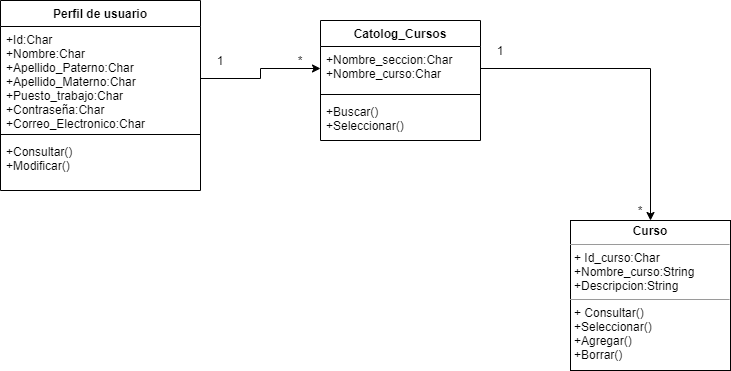

The diagram above was exported from draw.io. Its source (the exported page's mxGraphModel, read from the mxfile embedded in the PNG):
<mxGraphModel dx="890" dy="516" grid="1" gridSize="10" guides="1" tooltips="1" connect="1" arrows="1" fold="1" page="1" pageScale="1" pageWidth="827" pageHeight="1169" math="0" shadow="0">
  <root>
    <mxCell id="0" />
    <mxCell id="1" parent="0" />
    <mxCell id="2" value="Perfil de usuario" style="swimlane;fontStyle=1;align=center;verticalAlign=top;childLayout=stackLayout;horizontal=1;startSize=26;horizontalStack=0;resizeParent=1;resizeParentMax=0;resizeLast=0;collapsible=1;marginBottom=0;" vertex="1" parent="1">
      <mxGeometry x="40" y="50" width="200" height="190" as="geometry" />
    </mxCell>
    <mxCell id="3" value="+Id:Char&#10;+Nombre:Char&#10;+Apellido_Paterno:Char&#10;+Apellido_Materno:Char&#10;+Puesto_trabajo:Char&#10;+Contraseña:Char&#10;+Correo_Electronico:Char" style="text;strokeColor=none;fillColor=none;align=left;verticalAlign=top;spacingLeft=4;spacingRight=4;overflow=hidden;rotatable=0;points=[[0,0.5],[1,0.5]];portConstraint=eastwest;" vertex="1" parent="2">
      <mxGeometry y="26" width="200" height="104" as="geometry" />
    </mxCell>
    <mxCell id="4" value="" style="line;strokeWidth=1;fillColor=none;align=left;verticalAlign=middle;spacingTop=-1;spacingLeft=3;spacingRight=3;rotatable=0;labelPosition=right;points=[];portConstraint=eastwest;" vertex="1" parent="2">
      <mxGeometry y="130" width="200" height="8" as="geometry" />
    </mxCell>
    <mxCell id="5" value="+Consultar()&#10;+Modificar()" style="text;strokeColor=none;fillColor=none;align=left;verticalAlign=top;spacingLeft=4;spacingRight=4;overflow=hidden;rotatable=0;points=[[0,0.5],[1,0.5]];portConstraint=eastwest;" vertex="1" parent="2">
      <mxGeometry y="138" width="200" height="52" as="geometry" />
    </mxCell>
    <mxCell id="6" value="Catolog_Cursos" style="swimlane;fontStyle=1;align=center;verticalAlign=top;childLayout=stackLayout;horizontal=1;startSize=26;horizontalStack=0;resizeParent=1;resizeParentMax=0;resizeLast=0;collapsible=1;marginBottom=0;" vertex="1" parent="1">
      <mxGeometry x="360" y="70" width="160" height="120" as="geometry" />
    </mxCell>
    <mxCell id="7" value="+Nombre_seccion:Char&#10;+Nombre_curso:Char&#10;" style="text;strokeColor=none;fillColor=none;align=left;verticalAlign=top;spacingLeft=4;spacingRight=4;overflow=hidden;rotatable=0;points=[[0,0.5],[1,0.5]];portConstraint=eastwest;" vertex="1" parent="6">
      <mxGeometry y="26" width="160" height="44" as="geometry" />
    </mxCell>
    <mxCell id="8" value="" style="line;strokeWidth=1;fillColor=none;align=left;verticalAlign=middle;spacingTop=-1;spacingLeft=3;spacingRight=3;rotatable=0;labelPosition=right;points=[];portConstraint=eastwest;" vertex="1" parent="6">
      <mxGeometry y="70" width="160" height="8" as="geometry" />
    </mxCell>
    <mxCell id="9" value="+Buscar()&#10;+Seleccionar()" style="text;strokeColor=none;fillColor=none;align=left;verticalAlign=top;spacingLeft=4;spacingRight=4;overflow=hidden;rotatable=0;points=[[0,0.5],[1,0.5]];portConstraint=eastwest;" vertex="1" parent="6">
      <mxGeometry y="78" width="160" height="42" as="geometry" />
    </mxCell>
    <mxCell id="11" value="&lt;p style=&quot;margin: 0px ; margin-top: 4px ; text-align: center&quot;&gt;&lt;b&gt;Curso&lt;/b&gt;&lt;/p&gt;&lt;hr size=&quot;1&quot;&gt;&lt;p style=&quot;margin: 0px ; margin-left: 4px&quot;&gt;+ Id_curso:Char&lt;/p&gt;&lt;p style=&quot;margin: 0px ; margin-left: 4px&quot;&gt;+Nombre_curso:String&lt;/p&gt;&lt;p style=&quot;margin: 0px ; margin-left: 4px&quot;&gt;+Descripcion:String&lt;/p&gt;&lt;hr size=&quot;1&quot;&gt;&lt;p style=&quot;margin: 0px ; margin-left: 4px&quot;&gt;+ Consultar()&lt;/p&gt;&lt;p style=&quot;margin: 0px ; margin-left: 4px&quot;&gt;+Seleccionar()&lt;/p&gt;&lt;p style=&quot;margin: 0px ; margin-left: 4px&quot;&gt;+Agregar()&lt;/p&gt;&lt;p style=&quot;margin: 0px ; margin-left: 4px&quot;&gt;+Borrar()&lt;/p&gt;" style="verticalAlign=top;align=left;overflow=fill;fontSize=12;fontFamily=Helvetica;html=1;" vertex="1" parent="1">
      <mxGeometry x="610" y="270" width="160" height="150" as="geometry" />
    </mxCell>
    <mxCell id="13" style="edgeStyle=orthogonalEdgeStyle;rounded=0;orthogonalLoop=1;jettySize=auto;html=1;entryX=0.5;entryY=0;entryDx=0;entryDy=0;" edge="1" parent="1" source="7" target="11">
      <mxGeometry relative="1" as="geometry" />
    </mxCell>
    <mxCell id="14" style="edgeStyle=orthogonalEdgeStyle;rounded=0;orthogonalLoop=1;jettySize=auto;html=1;entryX=0;entryY=0.5;entryDx=0;entryDy=0;" edge="1" parent="1" source="3" target="7">
      <mxGeometry relative="1" as="geometry" />
    </mxCell>
    <mxCell id="15" value="1" style="text;html=1;strokeColor=none;fillColor=none;align=center;verticalAlign=middle;whiteSpace=wrap;rounded=0;" vertex="1" parent="1">
      <mxGeometry x="240" y="100" width="40" height="20" as="geometry" />
    </mxCell>
    <mxCell id="16" value="*" style="text;html=1;strokeColor=none;fillColor=none;align=center;verticalAlign=middle;whiteSpace=wrap;rounded=0;" vertex="1" parent="1">
      <mxGeometry x="320" y="100" width="40" height="20" as="geometry" />
    </mxCell>
    <mxCell id="17" value="1" style="text;html=1;strokeColor=none;fillColor=none;align=center;verticalAlign=middle;whiteSpace=wrap;rounded=0;" vertex="1" parent="1">
      <mxGeometry x="520" y="90" width="40" height="20" as="geometry" />
    </mxCell>
    <mxCell id="18" value="*" style="text;html=1;strokeColor=none;fillColor=none;align=center;verticalAlign=middle;whiteSpace=wrap;rounded=0;" vertex="1" parent="1">
      <mxGeometry x="660" y="250" width="40" height="20" as="geometry" />
    </mxCell>
  </root>
</mxGraphModel>